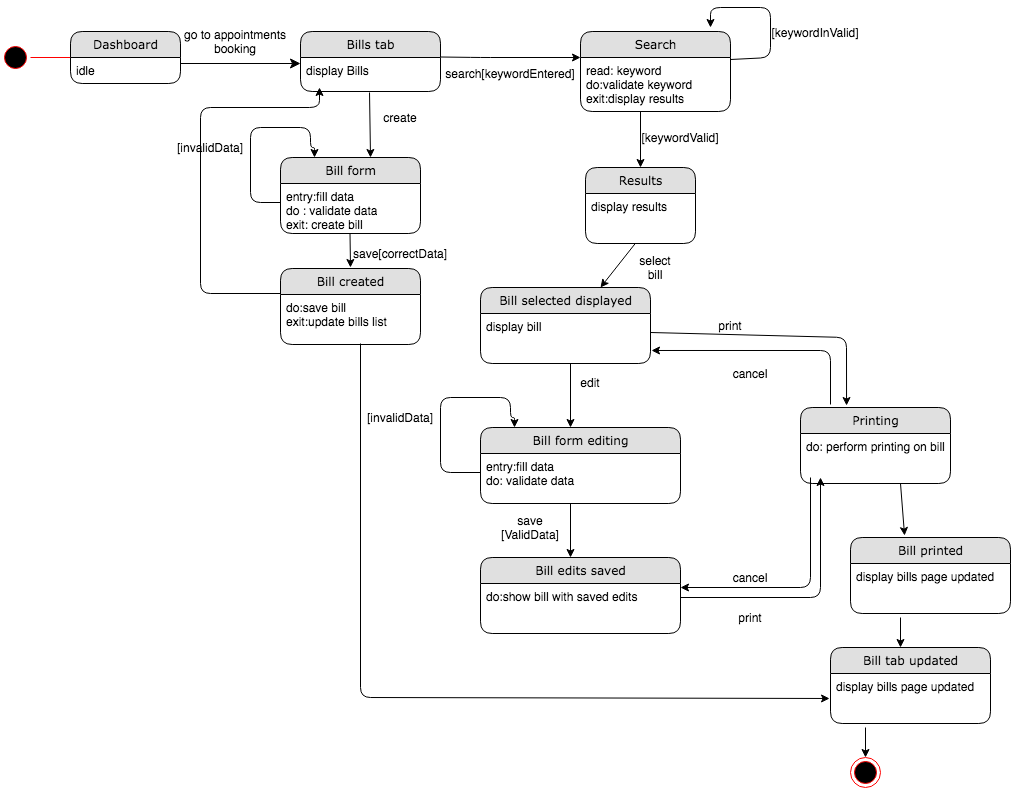

The diagram above was exported from draw.io. Its source (the exported page's mxGraphModel, read from the mxfile embedded in the PNG):
<mxGraphModel dx="946" dy="646" grid="1" gridSize="10" guides="1" tooltips="1" connect="1" arrows="1" fold="1" page="1" pageScale="1" pageWidth="1100" pageHeight="850" background="#ffffff" math="0" shadow="0">
  <root>
    <mxCell id="0" />
    <mxCell id="1" parent="0" />
    <mxCell id="21ea969265ad0168-39" style="edgeStyle=orthogonalEdgeStyle;html=1;labelBackgroundColor=none;startFill=0;startSize=8;endFill=1;endSize=8;fontFamily=Verdana;fontSize=12;exitX=1;exitY=0.5;" parent="1" edge="1">
      <mxGeometry relative="1" as="geometry">
        <Array as="points" />
        <mxPoint x="250" y="106" as="sourcePoint" />
        <mxPoint x="370" y="106" as="targetPoint" />
      </mxGeometry>
    </mxCell>
    <mxCell id="Hgtj_GoyG-KB-VZRIQT7-11" value="search[keywordEntered]" style="text;html=1;strokeColor=none;fillColor=none;align=center;verticalAlign=middle;whiteSpace=wrap;rounded=0;" parent="1" vertex="1">
      <mxGeometry x="540" y="106" width="80" height="20" as="geometry" />
    </mxCell>
    <mxCell id="Hgtj_GoyG-KB-VZRIQT7-16" value="" style="ellipse;html=1;shape=endState;fillColor=#000000;strokeColor=#ff0000;" parent="1" vertex="1">
      <mxGeometry x="920" y="800" width="30" height="30" as="geometry" />
    </mxCell>
    <mxCell id="Hgtj_GoyG-KB-VZRIQT7-17" value="" style="ellipse;html=1;shape=startState;fillColor=#000000;strokeColor=#ff0000;" parent="1" vertex="1">
      <mxGeometry x="70" y="85" width="30" height="30" as="geometry" />
    </mxCell>
    <mxCell id="Hgtj_GoyG-KB-VZRIQT7-18" value="" style="edgeStyle=orthogonalEdgeStyle;html=1;verticalAlign=bottom;endArrow=open;endSize=8;strokeColor=#ff0000;" parent="1" source="Hgtj_GoyG-KB-VZRIQT7-17" edge="1">
      <mxGeometry relative="1" as="geometry">
        <mxPoint x="160" y="100" as="targetPoint" />
      </mxGeometry>
    </mxCell>
    <mxCell id="Hgtj_GoyG-KB-VZRIQT7-26" value="go to appointments booking" style="text;html=1;strokeColor=none;fillColor=none;align=center;verticalAlign=middle;whiteSpace=wrap;rounded=0;" parent="1" vertex="1">
      <mxGeometry x="250" y="74" width="110" height="20" as="geometry" />
    </mxCell>
    <mxCell id="Hgtj_GoyG-KB-VZRIQT7-28" value="" style="endArrow=classic;html=1;" parent="1" edge="1">
      <mxGeometry width="50" height="50" relative="1" as="geometry">
        <mxPoint x="510" y="99.5" as="sourcePoint" />
        <mxPoint x="650" y="100" as="targetPoint" />
        <Array as="points">
          <mxPoint x="550" y="100" />
        </Array>
      </mxGeometry>
    </mxCell>
    <mxCell id="21ea969265ad0168-6" value="Dashboard" style="swimlane;html=1;fontStyle=0;childLayout=stackLayout;horizontal=1;startSize=26;fillColor=#e0e0e0;horizontalStack=0;resizeParent=1;resizeLast=0;collapsible=1;marginBottom=0;swimlaneFillColor=#ffffff;align=center;rounded=1;shadow=0;comic=0;labelBackgroundColor=none;strokeWidth=1;fontFamily=Verdana;fontSize=12" parent="1" vertex="1">
      <mxGeometry x="140" y="74" width="110" height="52" as="geometry" />
    </mxCell>
    <mxCell id="21ea969265ad0168-7" value="idle" style="text;html=1;strokeColor=none;fillColor=none;spacingLeft=4;spacingRight=4;whiteSpace=wrap;overflow=hidden;rotatable=0;points=[[0,0.5],[1,0.5]];portConstraint=eastwest;" parent="21ea969265ad0168-6" vertex="1">
      <mxGeometry y="26" width="110" height="26" as="geometry" />
    </mxCell>
    <mxCell id="Hgtj_GoyG-KB-VZRIQT7-1" value="Bills tab" style="swimlane;html=1;fontStyle=0;childLayout=stackLayout;horizontal=1;startSize=26;fillColor=#e0e0e0;horizontalStack=0;resizeParent=1;resizeLast=0;collapsible=1;marginBottom=0;swimlaneFillColor=#ffffff;align=center;rounded=1;shadow=0;comic=0;labelBackgroundColor=none;strokeWidth=1;fontFamily=Verdana;fontSize=12" parent="1" vertex="1">
      <mxGeometry x="370" y="74" width="140" height="60" as="geometry" />
    </mxCell>
    <mxCell id="Hgtj_GoyG-KB-VZRIQT7-2" value="display Bills" style="text;html=1;strokeColor=none;fillColor=none;spacingLeft=4;spacingRight=4;whiteSpace=wrap;overflow=hidden;rotatable=0;points=[[0,0.5],[1,0.5]];portConstraint=eastwest;" parent="Hgtj_GoyG-KB-VZRIQT7-1" vertex="1">
      <mxGeometry y="26" width="140" height="34" as="geometry" />
    </mxCell>
    <mxCell id="sU12HxXbu1go9HaSJLEV-4" value="" style="endArrow=classic;html=1;" parent="1" edge="1">
      <mxGeometry width="50" height="50" relative="1" as="geometry">
        <mxPoint x="419.5" y="276" as="sourcePoint" />
        <mxPoint x="420" y="310" as="targetPoint" />
      </mxGeometry>
    </mxCell>
    <mxCell id="Hgtj_GoyG-KB-VZRIQT7-5" value="Search" style="swimlane;html=1;fontStyle=0;childLayout=stackLayout;horizontal=1;startSize=26;fillColor=#e0e0e0;horizontalStack=0;resizeParent=1;resizeLast=0;collapsible=1;marginBottom=0;swimlaneFillColor=#ffffff;align=center;rounded=1;shadow=0;comic=0;labelBackgroundColor=none;strokeWidth=1;fontFamily=Verdana;fontSize=12" parent="1" vertex="1">
      <mxGeometry x="650" y="74" width="150" height="80" as="geometry" />
    </mxCell>
    <mxCell id="Hgtj_GoyG-KB-VZRIQT7-6" value="read: keyword&lt;br&gt;do:validate keyword&lt;br&gt;exit:display results" style="text;html=1;strokeColor=none;fillColor=none;spacingLeft=4;spacingRight=4;whiteSpace=wrap;overflow=hidden;rotatable=0;points=[[0,0.5],[1,0.5]];portConstraint=eastwest;" parent="Hgtj_GoyG-KB-VZRIQT7-5" vertex="1">
      <mxGeometry y="26" width="150" height="54" as="geometry" />
    </mxCell>
    <mxCell id="d0l99uiaqlxAbVS5GRuo-3" value="" style="endArrow=classic;html=1;" parent="1" edge="1">
      <mxGeometry width="50" height="50" relative="1" as="geometry">
        <mxPoint x="710" y="154" as="sourcePoint" />
        <mxPoint x="710" y="210" as="targetPoint" />
      </mxGeometry>
    </mxCell>
    <mxCell id="d0l99uiaqlxAbVS5GRuo-5" value="[keywordValid]" style="text;html=1;strokeColor=none;fillColor=none;align=center;verticalAlign=middle;whiteSpace=wrap;rounded=0;" parent="1" vertex="1">
      <mxGeometry x="730" y="170" width="40" height="20" as="geometry" />
    </mxCell>
    <mxCell id="d0l99uiaqlxAbVS5GRuo-17" value="" style="endArrow=classic;html=1;" parent="1" edge="1">
      <mxGeometry width="50" height="50" relative="1" as="geometry">
        <mxPoint x="709.5" y="280" as="sourcePoint" />
        <mxPoint x="670" y="330" as="targetPoint" />
      </mxGeometry>
    </mxCell>
    <mxCell id="d0l99uiaqlxAbVS5GRuo-21" value="edit" style="text;html=1;strokeColor=none;fillColor=none;align=center;verticalAlign=middle;whiteSpace=wrap;rounded=0;" parent="1" vertex="1">
      <mxGeometry x="640" y="415" width="40" height="20" as="geometry" />
    </mxCell>
    <mxCell id="d0l99uiaqlxAbVS5GRuo-28" value="" style="endArrow=classic;html=1;entryX=0.338;entryY=-0.026;entryDx=0;entryDy=0;entryPerimeter=0;" parent="1" target="LrKG1sGDROrnxnMtXAaX-3" edge="1">
      <mxGeometry width="50" height="50" relative="1" as="geometry">
        <mxPoint x="970" y="526" as="sourcePoint" />
        <mxPoint x="940" y="660" as="targetPoint" />
      </mxGeometry>
    </mxCell>
    <mxCell id="d0l99uiaqlxAbVS5GRuo-13" value="Results" style="swimlane;html=1;fontStyle=0;childLayout=stackLayout;horizontal=1;startSize=26;fillColor=#e0e0e0;horizontalStack=0;resizeParent=1;resizeLast=0;collapsible=1;marginBottom=0;swimlaneFillColor=#ffffff;align=center;rounded=1;shadow=0;comic=0;labelBackgroundColor=none;strokeWidth=1;fontFamily=Verdana;fontSize=12" parent="1" vertex="1">
      <mxGeometry x="655" y="210" width="110" height="76" as="geometry" />
    </mxCell>
    <mxCell id="d0l99uiaqlxAbVS5GRuo-14" value="display results" style="text;html=1;strokeColor=none;fillColor=none;spacingLeft=4;spacingRight=4;whiteSpace=wrap;overflow=hidden;rotatable=0;points=[[0,0.5],[1,0.5]];portConstraint=eastwest;" parent="d0l99uiaqlxAbVS5GRuo-13" vertex="1">
      <mxGeometry y="26" width="110" height="34" as="geometry" />
    </mxCell>
    <mxCell id="hzU_NkVj4ORqpsmPhhT7-3" value="" style="endArrow=classic;html=1;entryX=0.307;entryY=-0.026;entryDx=0;entryDy=0;entryPerimeter=0;" parent="1" target="d0l99uiaqlxAbVS5GRuo-25" edge="1">
      <mxGeometry width="50" height="50" relative="1" as="geometry">
        <mxPoint x="720" y="375" as="sourcePoint" />
        <mxPoint x="765" y="415" as="targetPoint" />
        <Array as="points">
          <mxPoint x="916" y="380" />
        </Array>
      </mxGeometry>
    </mxCell>
    <mxCell id="d0l99uiaqlxAbVS5GRuo-7" value="Bill selected displayed" style="swimlane;html=1;fontStyle=0;childLayout=stackLayout;horizontal=1;startSize=26;fillColor=#e0e0e0;horizontalStack=0;resizeParent=1;resizeLast=0;collapsible=1;marginBottom=0;swimlaneFillColor=#ffffff;align=center;rounded=1;shadow=0;comic=0;labelBackgroundColor=none;strokeWidth=1;fontFamily=Verdana;fontSize=12" parent="1" vertex="1">
      <mxGeometry x="550" y="330" width="170" height="76" as="geometry" />
    </mxCell>
    <mxCell id="d0l99uiaqlxAbVS5GRuo-8" value="display bill&amp;nbsp;" style="text;html=1;strokeColor=none;fillColor=none;spacingLeft=4;spacingRight=4;whiteSpace=wrap;overflow=hidden;rotatable=0;points=[[0,0.5],[1,0.5]];portConstraint=eastwest;" parent="d0l99uiaqlxAbVS5GRuo-7" vertex="1">
      <mxGeometry y="26" width="170" height="34" as="geometry" />
    </mxCell>
    <mxCell id="hzU_NkVj4ORqpsmPhhT7-5" value="" style="endArrow=classic;html=1;" parent="1" edge="1">
      <mxGeometry width="50" height="50" relative="1" as="geometry">
        <mxPoint x="640" y="406" as="sourcePoint" />
        <mxPoint x="640" y="470" as="targetPoint" />
      </mxGeometry>
    </mxCell>
    <mxCell id="hzU_NkVj4ORqpsmPhhT7-6" value="Bill form editing" style="swimlane;html=1;fontStyle=0;childLayout=stackLayout;horizontal=1;startSize=26;fillColor=#e0e0e0;horizontalStack=0;resizeParent=1;resizeLast=0;collapsible=1;marginBottom=0;swimlaneFillColor=#ffffff;align=center;rounded=1;shadow=0;comic=0;labelBackgroundColor=none;strokeWidth=1;fontFamily=Verdana;fontSize=12" parent="1" vertex="1">
      <mxGeometry x="550" y="470" width="200" height="76" as="geometry" />
    </mxCell>
    <mxCell id="hzU_NkVj4ORqpsmPhhT7-7" value="entry:fill data&lt;br&gt;do: validate data" style="text;html=1;strokeColor=none;fillColor=none;spacingLeft=4;spacingRight=4;whiteSpace=wrap;overflow=hidden;rotatable=0;points=[[0,0.5],[1,0.5]];portConstraint=eastwest;" parent="hzU_NkVj4ORqpsmPhhT7-6" vertex="1">
      <mxGeometry y="26" width="200" height="44" as="geometry" />
    </mxCell>
    <mxCell id="hzU_NkVj4ORqpsmPhhT7-8" value="Bill edits saved" style="swimlane;html=1;fontStyle=0;childLayout=stackLayout;horizontal=1;startSize=26;fillColor=#e0e0e0;horizontalStack=0;resizeParent=1;resizeLast=0;collapsible=1;marginBottom=0;swimlaneFillColor=#ffffff;align=center;rounded=1;shadow=0;comic=0;labelBackgroundColor=none;strokeWidth=1;fontFamily=Verdana;fontSize=12" parent="1" vertex="1">
      <mxGeometry x="550" y="600" width="200" height="76" as="geometry" />
    </mxCell>
    <mxCell id="hzU_NkVj4ORqpsmPhhT7-9" value="do:show bill with saved edits" style="text;html=1;strokeColor=none;fillColor=none;spacingLeft=4;spacingRight=4;whiteSpace=wrap;overflow=hidden;rotatable=0;points=[[0,0.5],[1,0.5]];portConstraint=eastwest;" parent="hzU_NkVj4ORqpsmPhhT7-8" vertex="1">
      <mxGeometry y="26" width="200" height="34" as="geometry" />
    </mxCell>
    <mxCell id="hzU_NkVj4ORqpsmPhhT7-10" value="" style="edgeStyle=segmentEdgeStyle;endArrow=classic;html=1;" parent="1" target="hzU_NkVj4ORqpsmPhhT7-6" edge="1">
      <mxGeometry width="50" height="50" relative="1" as="geometry">
        <mxPoint x="550" y="515" as="sourcePoint" />
        <mxPoint x="580" y="460" as="targetPoint" />
        <Array as="points">
          <mxPoint x="510" y="515" />
          <mxPoint x="510" y="440" />
          <mxPoint x="580" y="440" />
          <mxPoint x="580" y="460" />
          <mxPoint x="584" y="460" />
        </Array>
      </mxGeometry>
    </mxCell>
    <mxCell id="hzU_NkVj4ORqpsmPhhT7-11" value="[invalidData]" style="text;html=1;strokeColor=none;fillColor=none;align=center;verticalAlign=middle;whiteSpace=wrap;rounded=0;" parent="1" vertex="1">
      <mxGeometry x="450" y="450" width="40" height="20" as="geometry" />
    </mxCell>
    <mxCell id="hzU_NkVj4ORqpsmPhhT7-14" value="save [ValidData]" style="text;html=1;strokeColor=none;fillColor=none;align=center;verticalAlign=middle;whiteSpace=wrap;rounded=0;" parent="1" vertex="1">
      <mxGeometry x="580" y="560" width="40" height="20" as="geometry" />
    </mxCell>
    <mxCell id="hzU_NkVj4ORqpsmPhhT7-15" value="" style="endArrow=classic;html=1;" parent="1" edge="1">
      <mxGeometry width="50" height="50" relative="1" as="geometry">
        <mxPoint x="640" y="546" as="sourcePoint" />
        <mxPoint x="640" y="600" as="targetPoint" />
      </mxGeometry>
    </mxCell>
    <mxCell id="hzU_NkVj4ORqpsmPhhT7-20" value="print" style="text;html=1;strokeColor=none;fillColor=none;align=center;verticalAlign=middle;whiteSpace=wrap;rounded=0;" parent="1" vertex="1">
      <mxGeometry x="800" y="650" width="40" height="20" as="geometry" />
    </mxCell>
    <mxCell id="hzU_NkVj4ORqpsmPhhT7-22" value="Bill created" style="swimlane;html=1;fontStyle=0;childLayout=stackLayout;horizontal=1;startSize=26;fillColor=#e0e0e0;horizontalStack=0;resizeParent=1;resizeLast=0;collapsible=1;marginBottom=0;swimlaneFillColor=#ffffff;align=center;rounded=1;shadow=0;comic=0;labelBackgroundColor=none;strokeWidth=1;fontFamily=Verdana;fontSize=12" parent="1" vertex="1">
      <mxGeometry x="350" y="311" width="140" height="76" as="geometry" />
    </mxCell>
    <mxCell id="hzU_NkVj4ORqpsmPhhT7-23" value="do:save bill&lt;br&gt;exit:update bills list" style="text;html=1;strokeColor=none;fillColor=none;spacingLeft=4;spacingRight=4;whiteSpace=wrap;overflow=hidden;rotatable=0;points=[[0,0.5],[1,0.5]];portConstraint=eastwest;" parent="hzU_NkVj4ORqpsmPhhT7-22" vertex="1">
      <mxGeometry y="26" width="140" height="44" as="geometry" />
    </mxCell>
    <mxCell id="hzU_NkVj4ORqpsmPhhT7-24" value="" style="edgeStyle=segmentEdgeStyle;endArrow=classic;html=1;" parent="1" edge="1">
      <mxGeometry width="50" height="50" relative="1" as="geometry">
        <mxPoint x="350" y="336" as="sourcePoint" />
        <mxPoint x="389" y="130" as="targetPoint" />
        <Array as="points">
          <mxPoint x="270" y="336" />
          <mxPoint x="270" y="150" />
          <mxPoint x="389" y="150" />
        </Array>
      </mxGeometry>
    </mxCell>
    <mxCell id="d0l99uiaqlxAbVS5GRuo-15" value="Bill form" style="swimlane;html=1;fontStyle=0;childLayout=stackLayout;horizontal=1;startSize=26;fillColor=#e0e0e0;horizontalStack=0;resizeParent=1;resizeLast=0;collapsible=1;marginBottom=0;swimlaneFillColor=#ffffff;align=center;rounded=1;shadow=0;comic=0;labelBackgroundColor=none;strokeWidth=1;fontFamily=Verdana;fontSize=12" parent="1" vertex="1">
      <mxGeometry x="350" y="200" width="140" height="76" as="geometry" />
    </mxCell>
    <mxCell id="d0l99uiaqlxAbVS5GRuo-16" value="entry:fill data&lt;br&gt;do : validate data&lt;br&gt;exit: create bill" style="text;html=1;strokeColor=none;fillColor=none;spacingLeft=4;spacingRight=4;whiteSpace=wrap;overflow=hidden;rotatable=0;points=[[0,0.5],[1,0.5]];portConstraint=eastwest;" parent="d0l99uiaqlxAbVS5GRuo-15" vertex="1">
      <mxGeometry y="26" width="140" height="44" as="geometry" />
    </mxCell>
    <mxCell id="hzU_NkVj4ORqpsmPhhT7-25" value="" style="endArrow=classic;html=1;exitX=0.493;exitY=1.029;exitDx=0;exitDy=0;exitPerimeter=0;entryX=0.643;entryY=0;entryDx=0;entryDy=0;entryPerimeter=0;" parent="1" source="Hgtj_GoyG-KB-VZRIQT7-2" target="d0l99uiaqlxAbVS5GRuo-15" edge="1">
      <mxGeometry width="50" height="50" relative="1" as="geometry">
        <mxPoint x="440" y="160" as="sourcePoint" />
        <mxPoint x="440.5" y="194" as="targetPoint" />
      </mxGeometry>
    </mxCell>
    <mxCell id="hzU_NkVj4ORqpsmPhhT7-26" value="create" style="text;html=1;strokeColor=none;fillColor=none;align=center;verticalAlign=middle;whiteSpace=wrap;rounded=0;" parent="1" vertex="1">
      <mxGeometry x="450" y="150" width="40" height="20" as="geometry" />
    </mxCell>
    <mxCell id="hzU_NkVj4ORqpsmPhhT7-27" value="save[correctData]" style="text;html=1;strokeColor=none;fillColor=none;align=center;verticalAlign=middle;whiteSpace=wrap;rounded=0;" parent="1" vertex="1">
      <mxGeometry x="450" y="286" width="40" height="20" as="geometry" />
    </mxCell>
    <mxCell id="hzU_NkVj4ORqpsmPhhT7-31" value="" style="edgeStyle=segmentEdgeStyle;endArrow=classic;html=1;" parent="1" edge="1">
      <mxGeometry width="50" height="50" relative="1" as="geometry">
        <mxPoint x="350" y="245" as="sourcePoint" />
        <mxPoint x="384" y="200" as="targetPoint" />
        <Array as="points">
          <mxPoint x="320" y="245" />
          <mxPoint x="320" y="170" />
          <mxPoint x="380" y="170" />
          <mxPoint x="380" y="190" />
          <mxPoint x="384" y="190" />
        </Array>
      </mxGeometry>
    </mxCell>
    <mxCell id="hzU_NkVj4ORqpsmPhhT7-32" value="[invalidData]" style="text;html=1;strokeColor=none;fillColor=none;align=center;verticalAlign=middle;whiteSpace=wrap;rounded=0;" parent="1" vertex="1">
      <mxGeometry x="260" y="180" width="40" height="20" as="geometry" />
    </mxCell>
    <mxCell id="hzU_NkVj4ORqpsmPhhT7-33" value="" style="endArrow=classic;html=1;entryX=-0.006;entryY=0.735;entryDx=0;entryDy=0;entryPerimeter=0;" parent="1" edge="1" target="LrKG1sGDROrnxnMtXAaX-16">
      <mxGeometry width="50" height="50" relative="1" as="geometry">
        <mxPoint x="430" y="386" as="sourcePoint" />
        <mxPoint x="870" y="740" as="targetPoint" />
        <Array as="points">
          <mxPoint x="430" y="740" />
        </Array>
      </mxGeometry>
    </mxCell>
    <mxCell id="hzU_NkVj4ORqpsmPhhT7-34" value="print" style="text;html=1;strokeColor=none;fillColor=none;align=center;verticalAlign=middle;whiteSpace=wrap;rounded=0;" parent="1" vertex="1">
      <mxGeometry x="780" y="358" width="40" height="20" as="geometry" />
    </mxCell>
    <mxCell id="WToOT8EpwFTD_yvPsE3v-1" value="" style="endArrow=classic;html=1;exitX=1;exitY=0.037;exitDx=0;exitDy=0;exitPerimeter=0;" parent="1" source="Hgtj_GoyG-KB-VZRIQT7-6" edge="1">
      <mxGeometry width="50" height="50" relative="1" as="geometry">
        <mxPoint x="800" y="125" as="sourcePoint" />
        <mxPoint x="780" y="70" as="targetPoint" />
        <Array as="points">
          <mxPoint x="840" y="100" />
          <mxPoint x="840" y="50" />
          <mxPoint x="780" y="50" />
        </Array>
      </mxGeometry>
    </mxCell>
    <mxCell id="WToOT8EpwFTD_yvPsE3v-2" value="[keywordInValid]" style="text;html=1;strokeColor=none;fillColor=none;align=center;verticalAlign=middle;whiteSpace=wrap;rounded=0;" parent="1" vertex="1">
      <mxGeometry x="865" y="65" width="40" height="20" as="geometry" />
    </mxCell>
    <mxCell id="LrKG1sGDROrnxnMtXAaX-1" value="select bill" style="text;html=1;strokeColor=none;fillColor=none;align=center;verticalAlign=middle;whiteSpace=wrap;rounded=0;" vertex="1" parent="1">
      <mxGeometry x="705" y="300" width="40" height="20" as="geometry" />
    </mxCell>
    <mxCell id="d0l99uiaqlxAbVS5GRuo-25" value="Printing" style="swimlane;html=1;fontStyle=0;childLayout=stackLayout;horizontal=1;startSize=26;fillColor=#e0e0e0;horizontalStack=0;resizeParent=1;resizeLast=0;collapsible=1;marginBottom=0;swimlaneFillColor=#ffffff;align=center;rounded=1;shadow=0;comic=0;labelBackgroundColor=none;strokeWidth=1;fontFamily=Verdana;fontSize=12" parent="1" vertex="1">
      <mxGeometry x="870" y="450" width="150" height="76" as="geometry" />
    </mxCell>
    <mxCell id="d0l99uiaqlxAbVS5GRuo-26" value="do: perform printing on bill" style="text;html=1;strokeColor=none;fillColor=none;spacingLeft=4;spacingRight=4;whiteSpace=wrap;overflow=hidden;rotatable=0;points=[[0,0.5],[1,0.5]];portConstraint=eastwest;" parent="d0l99uiaqlxAbVS5GRuo-25" vertex="1">
      <mxGeometry y="26" width="150" height="34" as="geometry" />
    </mxCell>
    <mxCell id="LrKG1sGDROrnxnMtXAaX-2" value="" style="endArrow=classic;html=1;" edge="1" parent="1">
      <mxGeometry width="50" height="50" relative="1" as="geometry">
        <mxPoint x="750" y="640" as="sourcePoint" />
        <mxPoint x="890" y="520" as="targetPoint" />
        <Array as="points">
          <mxPoint x="890" y="640" />
        </Array>
      </mxGeometry>
    </mxCell>
    <mxCell id="LrKG1sGDROrnxnMtXAaX-5" value="" style="endArrow=classic;html=1;" edge="1" parent="1">
      <mxGeometry width="50" height="50" relative="1" as="geometry">
        <mxPoint x="935" y="770" as="sourcePoint" />
        <mxPoint x="935" y="800" as="targetPoint" />
      </mxGeometry>
    </mxCell>
    <mxCell id="LrKG1sGDROrnxnMtXAaX-6" value="" style="endArrow=classic;html=1;entryX=1.006;entryY=1.088;entryDx=0;entryDy=0;entryPerimeter=0;" edge="1" parent="1" target="d0l99uiaqlxAbVS5GRuo-8">
      <mxGeometry width="50" height="50" relative="1" as="geometry">
        <mxPoint x="900" y="447" as="sourcePoint" />
        <mxPoint x="810" y="400" as="targetPoint" />
        <Array as="points">
          <mxPoint x="900" y="393" />
        </Array>
      </mxGeometry>
    </mxCell>
    <mxCell id="LrKG1sGDROrnxnMtXAaX-8" value="cancel" style="text;html=1;strokeColor=none;fillColor=none;align=center;verticalAlign=middle;whiteSpace=wrap;rounded=0;" vertex="1" parent="1">
      <mxGeometry x="800" y="406" width="40" height="20" as="geometry" />
    </mxCell>
    <mxCell id="LrKG1sGDROrnxnMtXAaX-13" value="cancel" style="text;html=1;strokeColor=none;fillColor=none;align=center;verticalAlign=middle;whiteSpace=wrap;rounded=0;" vertex="1" parent="1">
      <mxGeometry x="800" y="610" width="40" height="20" as="geometry" />
    </mxCell>
    <mxCell id="LrKG1sGDROrnxnMtXAaX-14" value="" style="endArrow=classic;html=1;entryX=1;entryY=0.118;entryDx=0;entryDy=0;entryPerimeter=0;" edge="1" parent="1" target="hzU_NkVj4ORqpsmPhhT7-9">
      <mxGeometry width="50" height="50" relative="1" as="geometry">
        <mxPoint x="880" y="520" as="sourcePoint" />
        <mxPoint x="680" y="460" as="targetPoint" />
        <Array as="points">
          <mxPoint x="880" y="630" />
        </Array>
      </mxGeometry>
    </mxCell>
    <mxCell id="LrKG1sGDROrnxnMtXAaX-15" value="Bill tab updated" style="swimlane;html=1;fontStyle=0;childLayout=stackLayout;horizontal=1;startSize=26;fillColor=#e0e0e0;horizontalStack=0;resizeParent=1;resizeLast=0;collapsible=1;marginBottom=0;swimlaneFillColor=#ffffff;align=center;rounded=1;shadow=0;comic=0;labelBackgroundColor=none;strokeWidth=1;fontFamily=Verdana;fontSize=12" vertex="1" parent="1">
      <mxGeometry x="900" y="690" width="160" height="76" as="geometry" />
    </mxCell>
    <mxCell id="LrKG1sGDROrnxnMtXAaX-16" value="display bills page updated&amp;nbsp;" style="text;html=1;strokeColor=none;fillColor=none;spacingLeft=4;spacingRight=4;whiteSpace=wrap;overflow=hidden;rotatable=0;points=[[0,0.5],[1,0.5]];portConstraint=eastwest;" vertex="1" parent="LrKG1sGDROrnxnMtXAaX-15">
      <mxGeometry y="26" width="160" height="34" as="geometry" />
    </mxCell>
    <mxCell id="LrKG1sGDROrnxnMtXAaX-17" value="" style="endArrow=classic;html=1;" edge="1" parent="1">
      <mxGeometry width="50" height="50" relative="1" as="geometry">
        <mxPoint x="970" y="660" as="sourcePoint" />
        <mxPoint x="970" y="690" as="targetPoint" />
      </mxGeometry>
    </mxCell>
    <mxCell id="LrKG1sGDROrnxnMtXAaX-3" value="Bill printed" style="swimlane;html=1;fontStyle=0;childLayout=stackLayout;horizontal=1;startSize=26;fillColor=#e0e0e0;horizontalStack=0;resizeParent=1;resizeLast=0;collapsible=1;marginBottom=0;swimlaneFillColor=#ffffff;align=center;rounded=1;shadow=0;comic=0;labelBackgroundColor=none;strokeWidth=1;fontFamily=Verdana;fontSize=12" vertex="1" parent="1">
      <mxGeometry x="920" y="580" width="160" height="76" as="geometry" />
    </mxCell>
    <mxCell id="LrKG1sGDROrnxnMtXAaX-4" value="display bills page updated&amp;nbsp;" style="text;html=1;strokeColor=none;fillColor=none;spacingLeft=4;spacingRight=4;whiteSpace=wrap;overflow=hidden;rotatable=0;points=[[0,0.5],[1,0.5]];portConstraint=eastwest;" vertex="1" parent="LrKG1sGDROrnxnMtXAaX-3">
      <mxGeometry y="26" width="160" height="34" as="geometry" />
    </mxCell>
  </root>
</mxGraphModel>